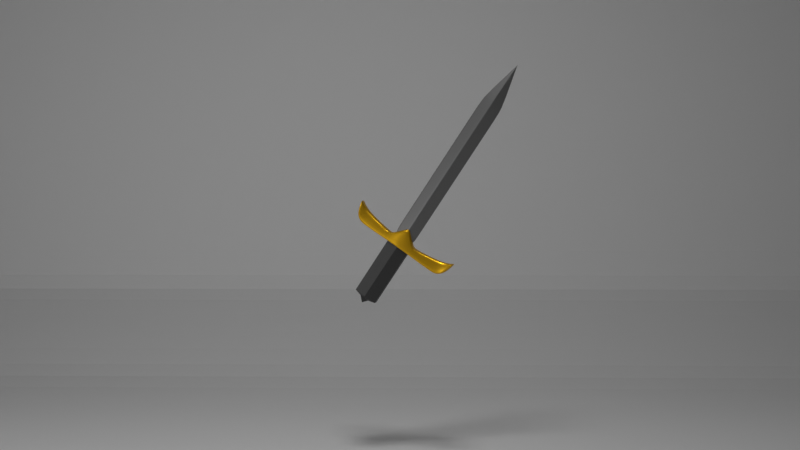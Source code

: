 # Source: Espada.blend  (saved by Blender 3.4.6; exported with 4.5.12 LTS)
import bpy
from mathutils import Matrix  # noqa: F401  (used for matrix-valued properties, if any)

bpy.ops.wm.read_factory_settings(use_empty=True)
scene = bpy.context.scene
scene.name = 'Scene'

# ---- collections
col_collection = bpy.data.collections.new('Collection'); scene.collection.children.link(col_collection)
col_collection_2 = bpy.data.collections.new('Collection 2'); col_collection.children.link(col_collection_2)

# ---- materials (node trees are filled in below, after node groups)
mat_material = bpy.data.materials.new('Material')
mat_material.alpha_threshold = 0.0
mat_material.roughness = 0.5
mat_material.line_color = (0.0, 0.0, 0.0, 1.0)
mat_material_001 = bpy.data.materials.new('Material.001')
mat_material_002 = bpy.data.materials.new('Material.002')

# ---- material node trees
mat_material.use_nodes = True; mat_material.node_tree.nodes.clear()
_N = mat_material.node_tree.nodes; _L = mat_material.node_tree.links
n0 = _N.new('ShaderNodeOutputMaterial'); n0.name = 'Material Output'; n0.location = (300, 300)
n1 = _N.new('ShaderNodeBsdfPrincipled'); n1.name = 'Principled BSDF'; n1.location = (10, 300)
n1.distribution = 'GGX'
n1.subsurface_method = 'RANDOM_WALK_SKIN'
n1.inputs[0].default_value = (0.196, 0.196, 0.196, 1.0)
n1.inputs[1].default_value = 1.0
n1.inputs[3].default_value = 1.45
n1.inputs[11].default_value = 1.01
n1.inputs[13].default_value = 0.0
n1.inputs[27].default_value = (0.0, 0.0, 0.0, 1.0)
n1.inputs[28].default_value = 1.0
_L.new(n1.outputs[0], n0.inputs[0])
n0.is_active_output = True
mat_material_001.use_nodes = True; mat_material_001.node_tree.nodes.clear()
_N = mat_material_001.node_tree.nodes; _L = mat_material_001.node_tree.links
n0 = _N.new('ShaderNodeOutputMaterial'); n0.name = 'Material Output'; n0.location = (300, 300)
n1 = _N.new('ShaderNodeBsdfPrincipled'); n1.name = 'Principled BSDF'; n1.location = (10, 300)
n1.distribution = 'GGX'
n1.subsurface_method = 'RANDOM_WALK_SKIN'
n1.inputs[0].default_value = (0.7984, 0.4433, 0.01752, 1.0)
n1.inputs[1].default_value = 0.8545
n1.inputs[2].default_value = 0.3909
n1.inputs[3].default_value = 1.45
n1.inputs[11].default_value = 1.822
n1.inputs[13].default_value = 0.0
n1.inputs[27].default_value = (0.0, 0.0, 0.0, 1.0)
n1.inputs[28].default_value = 1.0
_L.new(n1.outputs[0], n0.inputs[0])
n0.is_active_output = True
mat_material_002.use_nodes = True; mat_material_002.node_tree.nodes.clear()
_N = mat_material_002.node_tree.nodes; _L = mat_material_002.node_tree.links
n0 = _N.new('ShaderNodeBsdfPrincipled'); n0.name = 'Principled BSDF'; n0.location = (10, 300)
n0.distribution = 'GGX'
n0.subsurface_method = 'RANDOM_WALK_SKIN'
n0.inputs[0].default_value = (0.02583, 0.02583, 0.02583, 1.0)
n0.inputs[3].default_value = 1.45
n0.inputs[27].default_value = (0.0, 0.0, 0.0, 1.0)
n0.inputs[28].default_value = 1.0
n1 = _N.new('ShaderNodeOutputMaterial'); n1.name = 'Material Output'; n1.location = (300, 300)
_L.new(n0.outputs[0], n1.inputs[0])
n1.is_active_output = True

# ---- world
world_world = bpy.data.worlds.new('World'); scene.world = world_world
world_world.use_nodes = True; world_world.node_tree.nodes.clear()
_N = world_world.node_tree.nodes; _L = world_world.node_tree.links
n0 = _N.new('ShaderNodeOutputWorld'); n0.name = 'World Output'; n0.location = (300, 300)
n1 = _N.new('ShaderNodeBackground'); n1.name = 'Background'; n1.location = (10, 300)
n1.inputs[0].default_value = (0.05088, 0.05088, 0.05088, 1.0)
_L.new(n1.outputs[0], n0.inputs[0])
n0.is_active_output = True
world_world.color = (0.05088, 0.05088, 0.05088)
world_world.use_sun_shadow = False
world_world.sun_shadow_jitter_overblur = 0.0

# ---- cameras
cam_camera_001 = bpy.data.cameras.new('Camera.001')
cam_camera_001.clip_end = 100.0
cam_camera_001.ortho_scale = 7.314

# ---- lights
light_area = bpy.data.lights.new('Area', 'AREA')
light_area.transmission_factor = 0.0
light_area.energy = 106.3
light_area.shadow_soft_size = 1.0
light_area.shadow_maximum_resolution = 0.006
light_area.use_absolute_resolution = True
light_area.size = 1.0
light_area.size_y = 1.0
light_area_002 = bpy.data.lights.new('Area.002', 'AREA')
light_area_002.transmission_factor = 0.0
light_area_002.energy = 88.75
light_area_002.shadow_soft_size = 1.0
light_area_002.shadow_maximum_resolution = 0.006
light_area_002.use_absolute_resolution = True
light_area_002.size = 1.0
light_area_002.size_y = 1.0
light_area_003 = bpy.data.lights.new('Area.003', 'AREA')
light_area_003.transmission_factor = 0.0
light_area_003.energy = 81.13
light_area_003.shadow_maximum_resolution = 0.006
light_area_003.use_absolute_resolution = True
light_area_003.size = 0.0
light_area_003.size_y = 1.0
light_area_001 = bpy.data.lights.new('Area.001', 'AREA')
light_area_001.transmission_factor = 0.0
light_area_001.energy = 46.26
light_area_001.shadow_maximum_resolution = 0.006
light_area_001.use_absolute_resolution = True
light_area_001.size = 0.0
light_area_001.size_y = 1.0

# ---- meshes
me_cube = bpy.data.meshes.new('Cube')
me_cube.from_pydata([(1.0, 0.0, 0.9029), (1.0, 0.0, -1.0), (-0.01237, 0.0, 1.46), (-1.0, 0.0, 0.9029), (-1.0, 0.0, -1.0), (-4.657e-10, 0.0, 1.46), (-0.01237, 1.0, -1.0), (-0.01237, -1.0, 0.9029), (-0.01237, -1.0, -1.0), (-0.01237, 1.0, 0.9029)], [], [(9, 3, 5, 2), (8, 7, 3, 4), (6, 1, 8), (6, 9, 0, 1), (4, 3, 9, 6), (4, 6, 8), (1, 0, 7, 8), (7, 0, 5, 2), (0, 9, 2, 5), (3, 7, 2, 5)])
_uv = me_cube.uv_layers.new(name='UVMap')
_uv.uv.foreach_set('vector', [0.625, 0.3735, 0.625, 0.25, 0.625, 0.25, 0.625, 0.3735, 0.375, 0.8765, 0.625, 0.8765, 0.625, 1.0, 0.375, 1.0, 0.2485, 0.5, 0.375, 0.75, 0.2485, 0.75, 0.375, 0.3735, 0.625, 0.3735, 0.625, 0.5, 0.375, 0.5, 0.375, 0.25, 0.625, 0.25, 0.625, 0.3735, 0.375, 0.3735, 0.125, 0.5, 0.2485, 0.5, 0.2485, 0.75, 0.375, 0.75, 0.625, 0.75, 0.625, 0.8765, 0.375, 0.8765, 0.625, 0.8765, 0.625, 0.75, 0.625, 0.75, 0.625, 0.8765, 0.625, 0.5, 0.625, 0.3735, 0.625, 0.3735, 0.625, 0.5, 0.625, 1.0, 0.625, 0.8765, 0.625, 0.8765, 0.625, 1.0])
me_cube.materials.append(mat_material)
me_cube.use_mirror_vertex_groups = False
me_cube.update()
me_cube_001 = bpy.data.meshes.new('Cube.001')
me_cube_001.from_pydata([(-0.943, -0.58, -0.1319), (-1.0, -0.5462, 2.143), (-0.943, 0.5463, -0.1319), (-1.0, 0.5097, 2.143), (1.0, -1.0, -1.0), (1.0, -1.0, 1.0), (1.0, 1.0, -1.0), (1.0, 1.0, 1.0), (0.008346, 0.7228, -1.0), (0.008346, 0.7228, 1.0), (0.008346, -0.8772, -1.0), (0.008346, -0.8772, 1.0), (0.7913, 1.0, 1.0), (0.7913, -1.0, -1.0), (0.7913, 1.0, -1.0), (0.7913, -1.0, 1.0), (-0.8115, 0.3902, -1.202), (-0.8115, -0.3881, 1.073), (-0.8115, 0.2702, 1.073), (-0.8115, -0.5109, -1.202), (0.07116, 0.5345, 3.636), (-0.0002111, -0.5839, -1.0), (-0.0002111, 0.5345, -1.0), (0.07116, -0.5839, 3.636), (-0.157, 0.4694, -1.0), (-0.2283, -0.4127, 0.2721), (-0.2283, 0.3632, 0.2721), (-0.157, -0.5189, -1.0)], [], [(0, 1, 3, 2), (14, 12, 7, 6), (6, 7, 5, 4), (19, 17, 1, 0), (14, 6, 4, 13), (18, 3, 1, 17), (12, 9, 11, 15), (22, 8, 10, 21), (13, 15, 11, 10), (22, 20, 9, 8), (4, 5, 15, 13), (7, 12, 15, 5), (8, 14, 13, 10), (8, 9, 12, 14), (2, 3, 18, 16), (2, 16, 19, 0), (26, 18, 17, 25), (27, 25, 17, 19), (10, 11, 23, 21), (9, 20, 23, 11), (24, 26, 20, 22), (24, 22, 21, 27), (16, 24, 27, 19), (16, 18, 26, 24), (21, 23, 25, 27), (20, 26, 25, 23)])
_uv = me_cube_001.uv_layers.new(name='UVMap')
_uv.uv.foreach_set('vector', [0.375, 0.0, 0.625, 0.0, 0.625, 0.25, 0.375, 0.25, 0.375, 0.4739, 0.625, 0.4739, 0.625, 0.5, 0.375, 0.5, 0.375, 0.5, 0.625, 0.5, 0.625, 0.75, 0.375, 0.75, 0.375, 0.9764, 0.625, 0.9764, 0.625, 1.0, 0.375, 1.0, 0.3489, 0.5, 0.375, 0.5, 0.375, 0.75, 0.3489, 0.75, 0.8514, 0.5, 0.875, 0.5, 0.875, 0.75, 0.8514, 0.75, 0.6511, 0.5, 0.749, 0.5, 0.749, 0.75, 0.6511, 0.75, 0.25, 0.5, 0.251, 0.5, 0.251, 0.75, 0.25, 0.75, 0.375, 0.7761, 0.625, 0.7761, 0.625, 0.874, 0.375, 0.874, 0.375, 0.375, 0.625, 0.375, 0.625, 0.376, 0.375, 0.376, 0.375, 0.75, 0.625, 0.75, 0.625, 0.7761, 0.375, 0.7761, 0.625, 0.5, 0.6511, 0.5, 0.6511, 0.75, 0.625, 0.75, 0.251, 0.5, 0.3489, 0.5, 0.3489, 0.75, 0.251, 0.75, 0.375, 0.376, 0.625, 0.376, 0.625, 0.4739, 0.375, 0.4739, 0.375, 0.25, 0.625, 0.25, 0.625, 0.2736, 0.375, 0.2736, 0.125, 0.5, 0.1486, 0.5, 0.1486, 0.75, 0.125, 0.75, 0.7696, 0.5, 0.8514, 0.5, 0.8514, 0.75, 0.7696, 0.75, 0.375, 0.8946, 0.625, 0.8946, 0.625, 0.9764, 0.375, 0.9764, 0.375, 0.874, 0.625, 0.874, 0.625, 0.875, 0.375, 0.875, 0.749, 0.5, 0.75, 0.5, 0.75, 0.75, 0.749, 0.75, 0.375, 0.3554, 0.625, 0.3554, 0.625, 0.375, 0.375, 0.375, 0.2304, 0.5, 0.25, 0.5, 0.25, 0.75, 0.2304, 0.75, 0.1486, 0.5, 0.2304, 0.5, 0.2304, 0.75, 0.1486, 0.75, 0.375, 0.2736, 0.625, 0.2736, 0.625, 0.3554, 0.375, 0.3554, 0.375, 0.875, 0.625, 0.875, 0.625, 0.8946, 0.375, 0.8946, 0.75, 0.5, 0.7696, 0.5, 0.7696, 0.75, 0.75, 0.75])
me_cube_001.materials.append(mat_material_001)
me_cube_001.update()
me_cube_002 = bpy.data.meshes.new('Cube.002')
me_cube_002.from_pydata([(-1.0, -0.8677, -1.0), (-1.0, -0.8677, 1.0), (-1.0, 0.8677, -1.0), (-1.0, 0.8677, 1.0), (1.0, -0.8677, -1.0), (1.0, -0.8677, 1.0), (1.0, 0.8677, -1.0), (1.0, 0.8677, 1.0), (0.002711, 1.474, -1.0), (0.002711, 1.474, 1.0), (0.002711, -1.474, -1.0), (0.002711, -1.474, 1.0), (0.002711, 1.474, -1.238), (0.002711, -1.474, -1.238), (-1.0, 0.8677, -1.238), (-1.0, -0.8677, -1.238), (0.002711, 1.474, -1.238), (1.0, -0.8677, -1.238), (1.0, 0.8677, -1.238), (0.002711, -1.474, -1.238), (-1.0, 0.8677, -1.238), (-1.0, -0.8677, -1.238), (1.0, -0.8677, -1.238), (1.0, 0.8677, -1.238), (-1.0, 0.8677, -1.238), (-1.0, -0.8677, -1.238), (0.002711, 1.474, -1.238), (1.0, -0.8677, -1.238), (1.0, 0.8677, -1.238), (0.002711, -1.474, -1.238), (0.4378, -0.5766, -1.324), (-0.4368, 0.5766, -1.324), (-0.4368, -0.5766, -1.324), (0.4378, 0.5766, -1.324), (0.001694, 0.9797, -1.324), (0.001694, -0.9797, -1.324), (-1.0, 0.8677, -1.254), (-1.0, -0.8677, -1.254), (0.002711, 1.474, -1.254), (1.0, -0.8677, -1.254), (1.0, 0.8677, -1.254), (0.002711, -1.474, -1.254), (0.4378, -0.5766, -1.314), (-0.4368, 0.5766, -1.314), (-0.4368, -0.5766, -1.314), (0.4378, 0.5766, -1.314), (0.001694, 0.9797, -1.314), (0.001694, -0.9797, -1.314), (0.0009037, -1.103e-06, -1.525)], [], [(0, 1, 3, 2), (8, 9, 7, 6), (6, 7, 5, 4), (10, 11, 1, 0), (0, 2, 14, 15), (9, 3, 1, 11), (7, 9, 11, 5), (2, 8, 16, 14), (4, 5, 11, 10), (2, 3, 9, 8), (6, 4, 17, 18), (10, 0, 15, 19), (8, 6, 18, 16), (4, 10, 19, 17), (22, 13, 41, 39), (24, 25, 15, 14), (26, 24, 14, 16), (27, 28, 18, 17), (29, 27, 17, 19), (28, 26, 16, 18), (25, 29, 19, 15), (13, 21, 37, 41), (21, 20, 36, 37), (23, 22, 39, 40), (20, 21, 25, 24), (12, 20, 24, 26), (22, 23, 28, 27), (13, 22, 27, 29), (23, 12, 26, 28), (21, 13, 29, 25), (20, 12, 38, 36), (12, 23, 40, 38), (32, 31, 43, 44), (33, 30, 42, 45), (34, 33, 45, 46), (31, 34, 46, 43), (31, 32, 37, 36), (34, 31, 36, 38), (30, 33, 40, 39), (35, 30, 39, 41), (33, 34, 38, 40), (32, 35, 41, 37), (47, 44, 48), (44, 43, 48), (45, 42, 48), (46, 45, 48), (35, 32, 44, 47), (30, 35, 47, 42), (42, 47, 48), (43, 46, 48)])
_uv = me_cube_002.uv_layers.new(name='UVMap')
_uv.uv.foreach_set('vector', [0.375, 0.0, 0.625, 0.0, 0.625, 0.25, 0.375, 0.25, 0.375, 0.3753, 0.625, 0.3753, 0.625, 0.5, 0.375, 0.5, 0.375, 0.5, 0.625, 0.5, 0.625, 0.75, 0.375, 0.75, 0.375, 0.8747, 0.625, 0.8747, 0.625, 1.0, 0.375, 1.0, 0.375, 0.0, 0.375, 0.25, 0.375, 0.25, 0.375, 0.0, 0.7497, 0.5, 0.875, 0.5, 0.875, 0.75, 0.7497, 0.75, 0.625, 0.5, 0.7497, 0.5, 0.7497, 0.75, 0.625, 0.75, 0.375, 0.25, 0.375, 0.3753, 0.375, 0.3753, 0.375, 0.25, 0.375, 0.75, 0.625, 0.75, 0.625, 0.8747, 0.375, 0.8747, 0.375, 0.25, 0.625, 0.25, 0.625, 0.3753, 0.375, 0.3753, 0.375, 0.5, 0.375, 0.75, 0.375, 0.75, 0.375, 0.5, 0.375, 0.8747, 0.375, 1.0, 0.375, 1.0, 0.375, 0.8747, 0.375, 0.3753, 0.375, 0.5, 0.375, 0.5, 0.375, 0.3753, 0.375, 0.75, 0.375, 0.8747, 0.375, 0.8747, 0.375, 0.75, 0.0, 0.0, 0.0, 0.0, 0.0, 0.0, 0.0, 0.0, 0.125, 0.5, 0.125, 0.75, 0.125, 0.75, 0.125, 0.5, 0.2503, 0.5, 0.125, 0.5, 0.125, 0.5, 0.2503, 0.5, 0.375, 0.75, 0.375, 0.5, 0.375, 0.5, 0.375, 0.75, 0.2503, 0.75, 0.375, 0.75, 0.375, 0.75, 0.2503, 0.75, 0.375, 0.5, 0.2503, 0.5, 0.2503, 0.5, 0.375, 0.5, 0.125, 0.75, 0.2503, 0.75, 0.2503, 0.75, 0.125, 0.75, 0.0, 0.0, 0.0, 0.0, 0.0, 0.0, 0.0, 0.0, 0.0, 0.0, 0.0, 0.0, 0.0, 0.0, 0.0, 0.0, 0.0, 0.0, 0.0, 0.0, 0.0, 0.0, 0.0, 0.0, 0.0, 0.0, 0.0, 0.0, 0.0, 0.0, 0.0, 0.0, 0.0, 0.0, 0.0, 0.0, 0.0, 0.0, 0.0, 0.0, 0.0, 0.0, 0.0, 0.0, 0.0, 0.0, 0.0, 0.0, 0.0, 0.0, 0.0, 0.0, 0.0, 0.0, 0.0, 0.0, 0.0, 0.0, 0.0, 0.0, 0.0, 0.0, 0.0, 0.0, 0.0, 0.0, 0.0, 0.0, 0.0, 0.0, 0.0, 0.0, 0.0, 0.0, 0.0, 0.0, 0.0, 0.0, 0.0, 0.0, 0.0, 0.0, 0.0, 0.0, 0.0, 0.0, 0.0, 0.0, 0.0, 0.0, 0.0, 0.0, 0.0, 0.0, 0.0, 0.0, 0.0, 0.0, 0.0, 0.0, 0.0, 0.0, 0.0, 0.0, 0.0, 0.0, 0.0, 0.0, 0.0, 0.0, 0.0, 0.0, 0.0, 0.0, 0.0, 0.0, 0.0, 0.0, 0.0, 0.0, 0.0, 0.0, 0.0, 0.0, 0.0, 0.0, 0.0, 0.0, 0.0, 0.0, 0.0, 0.0, 0.0, 0.0, 0.0, 0.0, 0.0, 0.0, 0.0, 0.0, 0.0, 0.0, 0.0, 0.0, 0.0, 0.0, 0.0, 0.0, 0.0, 0.0, 0.0, 0.0, 0.0, 0.0, 0.0, 0.0, 0.0, 0.0, 0.0, 0.0, 0.0, 0.0, 0.0, 0.0, 0.0, 0.0, 0.0, 0.0, 0.0, 0.0, 0.0, 0.0, 0.0, 0.0, 0.0, 0.0, 0.0, 0.0, 0.0, 0.0, 0.0, 0.0, 0.0, 0.0, 0.0, 0.0, 0.0, 0.0, 0.0, 0.0, 0.0, 0.0, 0.0, 0.0, 0.0, 0.0, 0.0, 0.0, 0.0, 0.0, 0.0, 0.0, 0.0, 0.0, 0.0, 0.0, 0.0, 0.0, 0.0, 0.0, 0.0, 0.0, 0.0, 0.0, 0.0, 0.0, 0.0, 0.0, 0.0, 0.0])
me_cube_002.materials.append(mat_material_002)
me_cube_002.update()
me_cube_003 = bpy.data.meshes.new('Cube.003')
me_cube_003.from_pydata([(-1.0, -1.0, -1.0), (-0.9111, -1.0, -1.0), (-1.0, 1.0, 1.0), (1.0, -1.0, -1.0), (-0.9111, 1.0, 1.0), (1.0, 1.0, 1.0), (-1.0, 1.0, -0.7445), (-1.0, 0.7445, -1.0), (1.0, 0.7445, -1.0), (1.0, 1.0, -0.7445), (-0.9111, 0.7445, -1.0), (-0.9111, 1.0, -0.7445), (0.9086, 0.7445, -1.0), (0.9086, 1.0, 1.0), (0.9086, -1.0, -1.0), (0.9086, 1.0, -0.7445), (-1.0, 1.0, 0.9613), (1.0, 1.0, 0.9613), (-0.9111, 1.0, 0.9613), (0.9086, 1.0, 0.9613), (1.0, 1.0, -0.6981), (-0.9111, 1.0, -0.6981), (0.9086, 1.0, -0.6981), (-1.0, 1.0, -0.6981), (-0.9111, -0.9082, -1.0), (-1.0, -0.9082, -1.0), (1.0, -0.9082, -1.0), (0.9086, -0.9082, -1.0), (-1.0, 0.6418, -1.0), (-0.9111, 0.6418, -1.0), (1.0, 0.6418, -1.0), (0.9086, 0.6418, -1.0)], [], [(25, 24, 1, 0), (19, 13, 5, 17), (10, 7, 6, 11), (27, 26, 3, 14), (12, 10, 11, 15), (16, 2, 4, 18), (8, 12, 15, 9), (24, 27, 14, 1), (18, 4, 13, 19), (21, 18, 19, 22), (23, 16, 18, 21), (22, 19, 17, 20), (15, 22, 20, 9), (6, 23, 21, 11), (11, 21, 22, 15), (29, 31, 27, 24), (31, 30, 26, 27), (28, 29, 24, 25), (7, 10, 29, 28), (12, 8, 30, 31), (10, 12, 31, 29)])
_uv = me_cube_003.uv_layers.new(name='UVMap')
_uv.uv.foreach_set('vector', [0.125, 0.7385, 0.1361, 0.7385, 0.1361, 0.75, 0.125, 0.75, 0.6202, 0.4886, 0.625, 0.4886, 0.625, 0.5, 0.6202, 0.5, 0.375, 0.2611, 0.375, 0.25, 0.4069, 0.25, 0.4069, 0.2611, 0.3636, 0.7385, 0.375, 0.7385, 0.375, 0.75, 0.3636, 0.75, 0.375, 0.4886, 0.375, 0.2611, 0.4069, 0.2611, 0.4069, 0.4886, 0.6202, 0.25, 0.625, 0.25, 0.625, 0.2611, 0.6202, 0.2611, 0.375, 0.5, 0.375, 0.4886, 0.4069, 0.4886, 0.4069, 0.5, 0.1361, 0.7385, 0.3636, 0.7385, 0.3636, 0.75, 0.1361, 0.75, 0.6202, 0.2611, 0.625, 0.2611, 0.625, 0.4886, 0.6202, 0.4886, 0.4127, 0.2611, 0.6202, 0.2611, 0.6202, 0.4886, 0.4127, 0.4886, 0.4127, 0.25, 0.6202, 0.25, 0.6202, 0.2611, 0.4127, 0.2611, 0.4127, 0.4886, 0.6202, 0.4886, 0.6202, 0.5, 0.4127, 0.5, 0.4069, 0.4886, 0.4127, 0.4886, 0.4127, 0.5, 0.4069, 0.5, 0.4069, 0.25, 0.4127, 0.25, 0.4127, 0.2611, 0.4069, 0.2611, 0.4069, 0.2611, 0.4127, 0.2611, 0.4127, 0.4886, 0.4069, 0.4886, 0.1361, 0.5448, 0.3636, 0.5448, 0.3636, 0.7385, 0.1361, 0.7385, 0.3636, 0.5448, 0.375, 0.5448, 0.375, 0.7385, 0.3636, 0.7385, 0.125, 0.5448, 0.1361, 0.5448, 0.1361, 0.7385, 0.125, 0.7385, 0.125, 0.5319, 0.1361, 0.5319, 0.1361, 0.5448, 0.125, 0.5448, 0.3636, 0.5319, 0.375, 0.5319, 0.375, 0.5448, 0.3636, 0.5448, 0.1361, 0.5319, 0.3636, 0.5319, 0.3636, 0.5448, 0.1361, 0.5448])
me_cube_003.update()

# ---- objects
ob_cube = bpy.data.objects.new('Cube', me_cube)
ob_cube_001 = bpy.data.objects.new('Cube.001', me_cube_001)
ob_cube_002 = bpy.data.objects.new('Cube.002', me_cube_002)
ob_area = bpy.data.objects.new('Area', light_area)
ob_cube_003 = bpy.data.objects.new('Cube.003', me_cube_003)
ob_area_002 = bpy.data.objects.new('Area.002', light_area_002)
ob_area_003 = bpy.data.objects.new('Area.003', light_area_003)
ob_camera = bpy.data.objects.new('Camera', cam_camera_001)
ob_area_001 = bpy.data.objects.new('Area.001', light_area_001)

# ---- transforms, parenting, visibility, modifiers, constraints
ob_cube.location = (0.3315, 2.48, 1.967)
ob_cube.rotation_euler = (0.0, -0.5897, -3.377)
ob_cube.scale = (0.07177, 0.02548, 0.527)
ob_cube.lock_rotations_4d = False
ob_cube.empty_display_type = 'ARROWS'
ob_cube.lineart.crease_threshold = 0.0
_m = ob_cube.modifiers.new('Bevel', 'BEVEL')
_m.width = 1.12
_m.width_pct = 1.12
_m = ob_cube.modifiers.new('Subdivision', 'SUBSURF')
_m.levels = 5
ob_cube_001.location = (0.03216, 2.548, 1.508)
ob_cube_001.rotation_euler = (0.0, -0.5897, -3.377)
ob_cube_001.scale = (0.3628, 0.07881, 0.03861)
_m = ob_cube_001.modifiers.new('Mirror', 'MIRROR')
_m.use_bisect_axis = (True, False, False)
_m.use_bisect_flip_axis = (True, False, False)
_m = ob_cube_001.modifiers.new('Bevel', 'BEVEL')
_m = ob_cube_001.modifiers.new('Subdivision', 'SUBSURF')
_m.levels = 5
ob_cube_002.location = (-0.07269, 2.574, 1.348)
ob_cube_002.rotation_euler = (0.0, -0.5897, -3.377)
ob_cube_002.scale = (0.07545, 0.0229, 0.1818)
ob_area.location = (-0.03183, 0.3467, 5.694)
ob_area.rotation_euler = (0.2368, 0.01506, 0.001792)
ob_cube_003.location = (-0.01726, 1.13, 2.75)
ob_cube_003.scale = (6.749, 5.881, 2.667)
_m = ob_cube_003.modifiers.new('Subdivision', 'SUBSURF')
_m.levels = 6
ob_area_002.location = (-5.621, -1.74, 2.03)
ob_area_002.rotation_euler = (1.508, -0.8679, -1.018)
ob_area_003.location = (6.049, -0.6765, 1.551)
ob_area_003.rotation_euler = (1.578, -0.7865, 1.262)
ob_camera.location = (0.157, -4.482, 1.917)
ob_camera.rotation_euler = (1.528, 3.134e-08, 0.01906)
ob_camera.lock_rotations_4d = False
ob_camera.empty_display_type = 'ARROWS'
ob_camera.color = (0.0, 0.0, 0.0, 0.0)
ob_camera.display_type = 'WIRE'
ob_camera.lineart.crease_threshold = 0.0
ob_area_001.location = (8.575, 4.051, 0.5882)
ob_area_001.rotation_euler = (1.578, -0.7865, 1.262)

# ---- collection membership
col_collection.objects.link(ob_cube)
col_collection.objects.link(ob_cube_001)
col_collection.objects.link(ob_cube_002)
col_collection_2.objects.link(ob_area)
col_collection_2.objects.link(ob_cube_003)
col_collection_2.objects.link(ob_area_002)
col_collection_2.objects.link(ob_area_003)
col_collection_2.objects.link(ob_camera)
col_collection_2.objects.link(ob_area_001)

# ---- scene / render settings (as saved in the file)
scene.camera = ob_camera
scene.frame_start = 1; scene.frame_end = 250; scene.frame_set(1)
scene.render.engine = 'CYCLES'
scene.cycles.samples = 426
scene.cycles.sampling_pattern = 'TABULATED_SOBOL'
scene.cycles.use_light_tree = False
scene.view_settings.view_transform = 'Standard'
bpy.context.view_layer.update()
